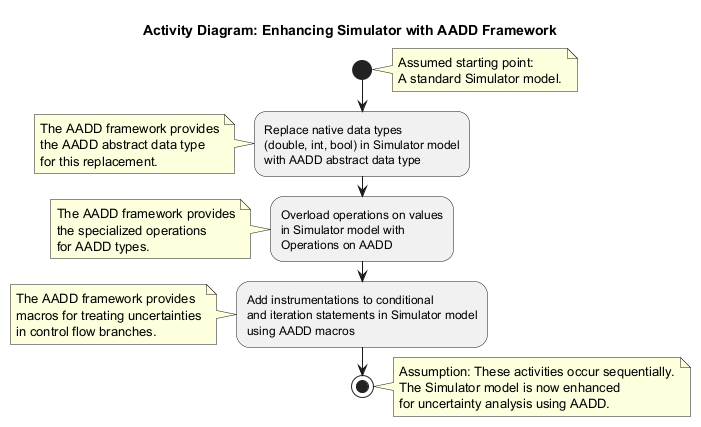

The diagram above was rendered by PlantUML. Its source (embedded in the PNG):
@startuml
title Activity Diagram: Enhancing Simulator with AADD Framework

start
note right
  Assumed starting point:
  A standard Simulator model.
end note

:Replace native data types\n(double, int, bool) in Simulator model\nwith AADD abstract data type;
note left
  The AADD framework provides
  the AADD abstract data type
  for this replacement.
end note

:Overload operations on values\nin Simulator model with\nOperations on AADD;
note left
  The AADD framework provides
  the specialized operations
  for AADD types.
end note

:Add instrumentations to conditional\nand iteration statements in Simulator model\nusing AADD macros;
note left
  The AADD framework provides
  macros for treating uncertainties
  in control flow branches.
end note

stop
note right
  Assumption: These activities occur sequentially.
  The Simulator model is now enhanced
  for uncertainty analysis using AADD.
end note

@enduml